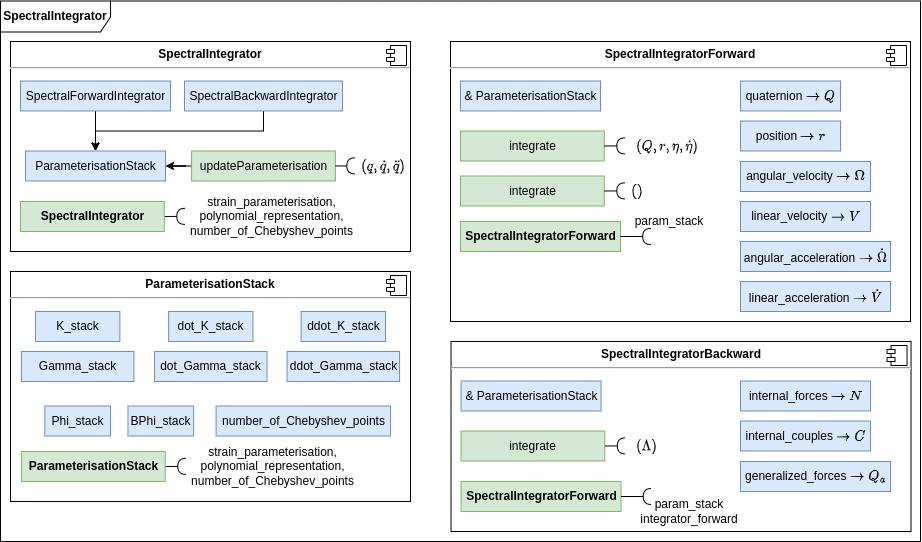

The diagram above was exported from draw.io. Its source (the exported page's mxGraphModel, read from the mxfile embedded in the PNG):
<mxGraphModel dx="2097" dy="-375" grid="1" gridSize="10" guides="1" tooltips="1" connect="1" arrows="1" fold="1" page="1" pageScale="1" pageWidth="850" pageHeight="1100" math="1" shadow="0">
  <root>
    <mxCell id="0" />
    <mxCell id="1" parent="0" />
    <mxCell id="2" value="&lt;b style=&quot;border-color: var(--border-color);&quot;&gt;SpectralIntegrator&lt;/b&gt;" style="shape=umlFrame;whiteSpace=wrap;html=1;width=110;height=31;" vertex="1" parent="1">
      <mxGeometry x="-630" y="2039.5" width="920" height="540.5" as="geometry" />
    </mxCell>
    <mxCell id="3" value="&lt;p style=&quot;margin:0px;margin-top:6px;text-align:center;&quot;&gt;&lt;b&gt;SpectralIntegrator&lt;/b&gt;&lt;/p&gt;&lt;hr&gt;&lt;p style=&quot;margin:0px;margin-left:8px;&quot;&gt;&lt;br&gt;&lt;/p&gt;" style="align=left;overflow=fill;html=1;dropTarget=0;" vertex="1" parent="1">
      <mxGeometry x="-620" y="2080" width="400" height="210" as="geometry" />
    </mxCell>
    <mxCell id="4" value="" style="shape=component;jettyWidth=8;jettyHeight=4;" vertex="1" parent="3">
      <mxGeometry x="1" width="20" height="20" relative="1" as="geometry">
        <mxPoint x="-24" y="4" as="offset" />
      </mxGeometry>
    </mxCell>
    <mxCell id="5" style="edgeStyle=orthogonalEdgeStyle;rounded=0;orthogonalLoop=1;jettySize=auto;html=1;" edge="1" source="6" target="13" parent="1">
      <mxGeometry relative="1" as="geometry" />
    </mxCell>
    <mxCell id="6" value="SpectralForwardIntegrator" style="html=1;fillColor=#dae8fc;strokeColor=#6c8ebf;" vertex="1" parent="1">
      <mxGeometry x="-610" y="2119.5" width="150" height="30" as="geometry" />
    </mxCell>
    <mxCell id="7" style="edgeStyle=orthogonalEdgeStyle;rounded=0;orthogonalLoop=1;jettySize=auto;html=1;entryX=0.5;entryY=0;entryDx=0;entryDy=0;exitX=0.5;exitY=1;exitDx=0;exitDy=0;" edge="1" source="8" target="13" parent="1">
      <mxGeometry relative="1" as="geometry" />
    </mxCell>
    <mxCell id="8" value="SpectralBackwardIntegrator" style="html=1;fillColor=#dae8fc;strokeColor=#6c8ebf;" vertex="1" parent="1">
      <mxGeometry x="-446.02" y="2119.5" width="158.01" height="30" as="geometry" />
    </mxCell>
    <mxCell id="9" style="edgeStyle=orthogonalEdgeStyle;rounded=0;orthogonalLoop=1;jettySize=auto;html=1;entryX=1;entryY=0.5;entryDx=0;entryDy=0;" edge="1" source="10" target="13" parent="1">
      <mxGeometry relative="1" as="geometry" />
    </mxCell>
    <mxCell id="10" value="updateParameterisation" style="html=1;fillColor=#d5e8d4;strokeColor=#82b366;" vertex="1" parent="1">
      <mxGeometry x="-438.91" y="2189.5" width="143.79" height="30" as="geometry" />
    </mxCell>
    <mxCell id="11" value="" style="rounded=0;orthogonalLoop=1;jettySize=auto;html=1;endArrow=halfCircle;endFill=0;entryX=0.5;entryY=0.5;endSize=6;strokeWidth=1;sketch=0;exitX=1;exitY=0.5;exitDx=0;exitDy=0;" edge="1" source="10" parent="1">
      <mxGeometry relative="1" as="geometry">
        <mxPoint x="-296.2100000000004" y="2204.5" as="sourcePoint" />
        <mxPoint x="-275.66999999999985" y="2204.3600000000006" as="targetPoint" />
      </mxGeometry>
    </mxCell>
    <mxCell id="12" value="\( ( q, \dot{q}, \ddot{q}&amp;nbsp;) \)" style="text;html=1;strokeColor=none;fillColor=none;align=center;verticalAlign=middle;whiteSpace=wrap;rounded=0;" vertex="1" parent="1">
      <mxGeometry x="-270" y="2194.5" width="46.21" height="20" as="geometry" />
    </mxCell>
    <mxCell id="13" value="ParameterisationStack" style="html=1;fillColor=#dae8fc;strokeColor=#6c8ebf;" vertex="1" parent="1">
      <mxGeometry x="-605" y="2189.5" width="140" height="30" as="geometry" />
    </mxCell>
    <mxCell id="14" value="&lt;p style=&quot;margin:0px;margin-top:6px;text-align:center;&quot;&gt;&lt;b&gt;ParameterisationStack&lt;/b&gt;&lt;/p&gt;&lt;hr&gt;&lt;p style=&quot;margin:0px;margin-left:8px;&quot;&gt;&lt;br&gt;&lt;/p&gt;" style="align=left;overflow=fill;html=1;dropTarget=0;" vertex="1" parent="1">
      <mxGeometry x="-620" y="2310" width="400" height="230" as="geometry" />
    </mxCell>
    <mxCell id="15" value="" style="shape=component;jettyWidth=8;jettyHeight=4;" vertex="1" parent="14">
      <mxGeometry x="1" width="20" height="20" relative="1" as="geometry">
        <mxPoint x="-24" y="4" as="offset" />
      </mxGeometry>
    </mxCell>
    <mxCell id="16" value="dot_K_stack" style="html=1;fillColor=#dae8fc;strokeColor=#6c8ebf;" vertex="1" parent="1">
      <mxGeometry x="-461.9000000000001" y="2350" width="84.37" height="30" as="geometry" />
    </mxCell>
    <mxCell id="17" value="dot_Gamma_stack" style="html=1;fillColor=#dae8fc;strokeColor=#6c8ebf;" vertex="1" parent="1">
      <mxGeometry x="-475.96000000000004" y="2390" width="112.49" height="30" as="geometry" />
    </mxCell>
    <mxCell id="18" value="ddot_K_stack" style="html=1;fillColor=#dae8fc;strokeColor=#6c8ebf;" vertex="1" parent="1">
      <mxGeometry x="-329.3800000000001" y="2350" width="84.37" height="30" as="geometry" />
    </mxCell>
    <mxCell id="19" value="ddot_Gamma_stack" style="html=1;fillColor=#dae8fc;strokeColor=#6c8ebf;" vertex="1" parent="1">
      <mxGeometry x="-343.44000000000005" y="2390" width="112.49" height="30" as="geometry" />
    </mxCell>
    <mxCell id="20" value="K_stack" style="html=1;fillColor=#dae8fc;strokeColor=#6c8ebf;" vertex="1" parent="1">
      <mxGeometry x="-595" y="2350" width="84.37" height="30" as="geometry" />
    </mxCell>
    <mxCell id="21" value="Gamma_stack" style="html=1;fillColor=#dae8fc;strokeColor=#6c8ebf;" vertex="1" parent="1">
      <mxGeometry x="-609.06" y="2390" width="112.49" height="30" as="geometry" />
    </mxCell>
    <mxCell id="22" value="&lt;p style=&quot;margin:0px;margin-top:6px;text-align:center;&quot;&gt;&lt;b&gt;SpectralIntegratorForward&lt;/b&gt;&lt;/p&gt;&lt;hr&gt;&lt;p style=&quot;margin:0px;margin-left:8px;&quot;&gt;&lt;br&gt;&lt;/p&gt;" style="align=left;overflow=fill;html=1;dropTarget=0;" vertex="1" parent="1">
      <mxGeometry x="-180" y="2080" width="460" height="280" as="geometry" />
    </mxCell>
    <mxCell id="23" value="" style="shape=component;jettyWidth=8;jettyHeight=4;" vertex="1" parent="22">
      <mxGeometry x="1" width="20" height="20" relative="1" as="geometry">
        <mxPoint x="-24" y="4" as="offset" />
      </mxGeometry>
    </mxCell>
    <mxCell id="24" value="&amp;amp; ParameterisationStack" style="html=1;fillColor=#dae8fc;strokeColor=#6c8ebf;" vertex="1" parent="1">
      <mxGeometry x="-170" y="2119.5" width="140" height="30" as="geometry" />
    </mxCell>
    <mxCell id="25" value="integrate" style="html=1;fillColor=#d5e8d4;strokeColor=#82b366;" vertex="1" parent="1">
      <mxGeometry x="-170" y="2169.5" width="143.79" height="30" as="geometry" />
    </mxCell>
    <mxCell id="26" value="" style="rounded=0;orthogonalLoop=1;jettySize=auto;html=1;endArrow=halfCircle;endFill=0;entryX=0.5;entryY=0.5;endSize=6;strokeWidth=1;sketch=0;exitX=1;exitY=0.5;exitDx=0;exitDy=0;" edge="1" source="25" parent="1">
      <mxGeometry relative="1" as="geometry">
        <mxPoint x="-25.670000000000073" y="2184.3879134682484" as="sourcePoint" />
        <mxPoint x="-5.670000000000073" y="2184.3600000000006" as="targetPoint" />
      </mxGeometry>
    </mxCell>
    <mxCell id="27" value="\( ( Q, r, \eta, \dot{\eta} ) \)" style="text;html=1;strokeColor=none;fillColor=none;align=center;verticalAlign=middle;whiteSpace=wrap;rounded=0;" vertex="1" parent="1">
      <mxGeometry x="3.789999999999999" y="2174.5" width="66.21" height="20" as="geometry" />
    </mxCell>
    <mxCell id="28" value="integrate" style="html=1;fillColor=#d5e8d4;strokeColor=#82b366;" vertex="1" parent="1">
      <mxGeometry x="-170" y="2214.5" width="143.79" height="30" as="geometry" />
    </mxCell>
    <mxCell id="29" value="" style="rounded=0;orthogonalLoop=1;jettySize=auto;html=1;endArrow=halfCircle;endFill=0;entryX=0.5;entryY=0.5;endSize=6;strokeWidth=1;sketch=0;exitX=1;exitY=0.5;exitDx=0;exitDy=0;" edge="1" source="28" parent="1">
      <mxGeometry relative="1" as="geometry">
        <mxPoint x="-25.670000000000073" y="2229.3879134682484" as="sourcePoint" />
        <mxPoint x="-5.670000000000073" y="2229.3600000000006" as="targetPoint" />
      </mxGeometry>
    </mxCell>
    <mxCell id="30" value="\( ( ) \)" style="text;html=1;strokeColor=none;fillColor=none;align=center;verticalAlign=middle;whiteSpace=wrap;rounded=0;" vertex="1" parent="1">
      <mxGeometry x="-6" y="2219.5" width="26.21" height="20" as="geometry" />
    </mxCell>
    <mxCell id="31" value="quaternion \(\rightarrow Q \)" style="html=1;fillColor=#dae8fc;strokeColor=#6c8ebf;" vertex="1" parent="1">
      <mxGeometry x="110" y="2119.5" width="100" height="30" as="geometry" />
    </mxCell>
    <mxCell id="32" value="position \(\rightarrow r \)" style="html=1;fillColor=#dae8fc;strokeColor=#6c8ebf;" vertex="1" parent="1">
      <mxGeometry x="110" y="2159.5" width="100" height="30" as="geometry" />
    </mxCell>
    <mxCell id="33" value="angular_velocity \(\rightarrow&amp;nbsp; \Omega \)" style="html=1;fillColor=#dae8fc;strokeColor=#6c8ebf;" vertex="1" parent="1">
      <mxGeometry x="110" y="2200" width="130" height="30" as="geometry" />
    </mxCell>
    <mxCell id="34" value="linear_velocity \(\rightarrow V \)" style="html=1;fillColor=#dae8fc;strokeColor=#6c8ebf;" vertex="1" parent="1">
      <mxGeometry x="110" y="2240" width="130" height="30" as="geometry" />
    </mxCell>
    <mxCell id="35" value="angular_acceleration \(\rightarrow&amp;nbsp; \dot{\Omega}\)" style="html=1;fillColor=#dae8fc;strokeColor=#6c8ebf;" vertex="1" parent="1">
      <mxGeometry x="110" y="2280" width="150" height="30" as="geometry" />
    </mxCell>
    <mxCell id="36" value="linear_acceleration \(\rightarrow \dot{V} \)" style="html=1;fillColor=#dae8fc;strokeColor=#6c8ebf;" vertex="1" parent="1">
      <mxGeometry x="110" y="2320" width="150" height="30" as="geometry" />
    </mxCell>
    <mxCell id="37" value="&lt;p style=&quot;margin:0px;margin-top:6px;text-align:center;&quot;&gt;&lt;b&gt;SpectralIntegratorBackward&lt;/b&gt;&lt;/p&gt;&lt;hr&gt;&lt;p style=&quot;margin:0px;margin-left:8px;&quot;&gt;&lt;br&gt;&lt;/p&gt;" style="align=left;overflow=fill;html=1;dropTarget=0;" vertex="1" parent="1">
      <mxGeometry x="-179.47" y="2380" width="460" height="190" as="geometry" />
    </mxCell>
    <mxCell id="38" value="" style="shape=component;jettyWidth=8;jettyHeight=4;" vertex="1" parent="37">
      <mxGeometry x="1" width="20" height="20" relative="1" as="geometry">
        <mxPoint x="-24" y="4" as="offset" />
      </mxGeometry>
    </mxCell>
    <mxCell id="39" value="&amp;amp; ParameterisationStack" style="html=1;fillColor=#dae8fc;strokeColor=#6c8ebf;" vertex="1" parent="1">
      <mxGeometry x="-169.47" y="2419.5" width="140" height="30" as="geometry" />
    </mxCell>
    <mxCell id="40" value="integrate" style="html=1;fillColor=#d5e8d4;strokeColor=#82b366;" vertex="1" parent="1">
      <mxGeometry x="-169.47" y="2469.5" width="143.79" height="30" as="geometry" />
    </mxCell>
    <mxCell id="41" value="" style="rounded=0;orthogonalLoop=1;jettySize=auto;html=1;endArrow=halfCircle;endFill=0;entryX=0.5;entryY=0.5;endSize=6;strokeWidth=1;sketch=0;exitX=1;exitY=0.5;exitDx=0;exitDy=0;" edge="1" source="40" parent="1">
      <mxGeometry relative="1" as="geometry">
        <mxPoint x="-25.14000000000007" y="2484.3879134682484" as="sourcePoint" />
        <mxPoint x="-5.140000000000327" y="2484.36" as="targetPoint" />
      </mxGeometry>
    </mxCell>
    <mxCell id="42" value="\( (\Lambda ) \)" style="text;html=1;strokeColor=none;fillColor=none;align=center;verticalAlign=middle;whiteSpace=wrap;rounded=0;" vertex="1" parent="1">
      <mxGeometry x="4.32" y="2474.5" width="25.15" height="20" as="geometry" />
    </mxCell>
    <mxCell id="43" value="internal_forces \(\rightarrow&amp;nbsp; N \)" style="html=1;fillColor=#dae8fc;strokeColor=#6c8ebf;" vertex="1" parent="1">
      <mxGeometry x="110" y="2419.5" width="130" height="30" as="geometry" />
    </mxCell>
    <mxCell id="44" value="internal_couples \(\rightarrow C&amp;nbsp; \)" style="html=1;fillColor=#dae8fc;strokeColor=#6c8ebf;" vertex="1" parent="1">
      <mxGeometry x="110" y="2459.5" width="130" height="30" as="geometry" />
    </mxCell>
    <mxCell id="45" value="generalized_forces \(\rightarrow Q_a \)" style="html=1;fillColor=#dae8fc;strokeColor=#6c8ebf;" vertex="1" parent="1">
      <mxGeometry x="110" y="2500" width="150" height="30" as="geometry" />
    </mxCell>
    <mxCell id="46" value="&lt;b style=&quot;border-color: var(--border-color);&quot;&gt;SpectralIntegratorForward&lt;br&gt;&lt;/b&gt;" style="html=1;fillColor=#d5e8d4;strokeColor=#82b366;" vertex="1" parent="1">
      <mxGeometry x="-170" y="2260" width="160" height="30" as="geometry" />
    </mxCell>
    <mxCell id="47" value="" style="rounded=0;orthogonalLoop=1;jettySize=auto;html=1;endArrow=halfCircle;endFill=0;entryX=1;entryY=0.5;endSize=6;strokeWidth=1;sketch=0;exitX=1;exitY=0.5;exitDx=0;exitDy=0;entryDx=0;entryDy=0;" edge="1" source="46" parent="1">
      <mxGeometry relative="1" as="geometry">
        <mxPoint x="-25.670000000000073" y="2274.8879134682484" as="sourcePoint" />
        <mxPoint x="20.210000000000036" y="2275" as="targetPoint" />
      </mxGeometry>
    </mxCell>
    <mxCell id="48" value="param_stack" style="text;html=1;strokeColor=none;fillColor=none;align=center;verticalAlign=middle;whiteSpace=wrap;rounded=0;" vertex="1" parent="1">
      <mxGeometry y="2250" width="77.57" height="20" as="geometry" />
    </mxCell>
    <mxCell id="49" value="&lt;b style=&quot;border-color: var(--border-color);&quot;&gt;SpectralIntegratorForward&lt;br&gt;&lt;/b&gt;" style="html=1;fillColor=#d5e8d4;strokeColor=#82b366;" vertex="1" parent="1">
      <mxGeometry x="-169.47" y="2520" width="160" height="30" as="geometry" />
    </mxCell>
    <mxCell id="50" value="" style="rounded=0;orthogonalLoop=1;jettySize=auto;html=1;endArrow=halfCircle;endFill=0;entryX=1;entryY=0.5;endSize=6;strokeWidth=1;sketch=0;exitX=1;exitY=0.5;exitDx=0;exitDy=0;entryDx=0;entryDy=0;" edge="1" source="49" parent="1">
      <mxGeometry relative="1" as="geometry">
        <mxPoint x="-25.14000000000007" y="2534.8879134682484" as="sourcePoint" />
        <mxPoint x="20.740000000000236" y="2535" as="targetPoint" />
      </mxGeometry>
    </mxCell>
    <mxCell id="51" value="param_stack&lt;br&gt;integrator_forward" style="text;html=1;strokeColor=none;fillColor=none;align=center;verticalAlign=middle;whiteSpace=wrap;rounded=0;" vertex="1" parent="1">
      <mxGeometry x="20.21" y="2540" width="77.57" height="20" as="geometry" />
    </mxCell>
    <mxCell id="52" value="" style="rounded=0;orthogonalLoop=1;jettySize=auto;html=1;endArrow=halfCircle;endFill=0;entryX=0.5;entryY=0.5;endSize=6;strokeWidth=1;sketch=0;exitX=1;exitY=0.5;exitDx=0;exitDy=0;" edge="1" source="53" parent="1">
      <mxGeometry relative="1" as="geometry">
        <mxPoint x="-466.21000000000004" y="2255" as="sourcePoint" />
        <mxPoint x="-445.6699999999996" y="2254.86" as="targetPoint" />
      </mxGeometry>
    </mxCell>
    <mxCell id="53" value="&lt;b style=&quot;border-color: var(--border-color);&quot;&gt;&lt;b style=&quot;border-color: var(--border-color);&quot;&gt;SpectralIntegrator&lt;/b&gt;&lt;br&gt;&lt;/b&gt;" style="html=1;fillColor=#d5e8d4;strokeColor=#82b366;" vertex="1" parent="1">
      <mxGeometry x="-610" y="2240" width="143.79" height="30" as="geometry" />
    </mxCell>
    <mxCell id="54" value="strain_parameterisation,&lt;br&gt;polynomial_representation,&lt;br&gt;number_of_Chebyshev_points" style="text;html=1;strokeColor=none;fillColor=none;align=center;verticalAlign=middle;whiteSpace=wrap;rounded=0;" vertex="1" parent="1">
      <mxGeometry x="-437.86" y="2240" width="158.96" height="30" as="geometry" />
    </mxCell>
    <mxCell id="55" value="Phi_stack" style="html=1;fillColor=#dae8fc;strokeColor=#6c8ebf;" vertex="1" parent="1">
      <mxGeometry x="-585.63" y="2444.5" width="65.63" height="30" as="geometry" />
    </mxCell>
    <mxCell id="56" value="BPhi_stack" style="html=1;fillColor=#dae8fc;strokeColor=#6c8ebf;" vertex="1" parent="1">
      <mxGeometry x="-502.54999999999995" y="2444.5" width="65.63" height="30" as="geometry" />
    </mxCell>
    <mxCell id="57" value="" style="rounded=0;orthogonalLoop=1;jettySize=auto;html=1;endArrow=halfCircle;endFill=0;entryX=0.5;entryY=0.5;endSize=6;strokeWidth=1;sketch=0;exitX=1;exitY=0.5;exitDx=0;exitDy=0;" edge="1" source="58" parent="1">
      <mxGeometry relative="1" as="geometry">
        <mxPoint x="-465.27000000000004" y="2505" as="sourcePoint" />
        <mxPoint x="-444.72999999999956" y="2504.86" as="targetPoint" />
      </mxGeometry>
    </mxCell>
    <mxCell id="58" value="&lt;b style=&quot;border-color: var(--border-color);&quot;&gt;&lt;b style=&quot;border-color: var(--border-color);&quot;&gt;ParameterisationStack&lt;/b&gt;&lt;br&gt;&lt;/b&gt;" style="html=1;fillColor=#d5e8d4;strokeColor=#82b366;" vertex="1" parent="1">
      <mxGeometry x="-609.06" y="2490" width="143.79" height="30" as="geometry" />
    </mxCell>
    <mxCell id="59" value="strain_parameterisation,&lt;br&gt;polynomial_representation,&lt;br&gt;number_of_Chebyshev_points" style="text;html=1;strokeColor=none;fillColor=none;align=center;verticalAlign=middle;whiteSpace=wrap;rounded=0;" vertex="1" parent="1">
      <mxGeometry x="-436.92" y="2490" width="158.96" height="30" as="geometry" />
    </mxCell>
    <mxCell id="60" value="number_of_Chebyshev_points" style="html=1;fillColor=#dae8fc;strokeColor=#6c8ebf;" vertex="1" parent="1">
      <mxGeometry x="-414.39" y="2444.5" width="174.39" height="30" as="geometry" />
    </mxCell>
  </root>
</mxGraphModel>